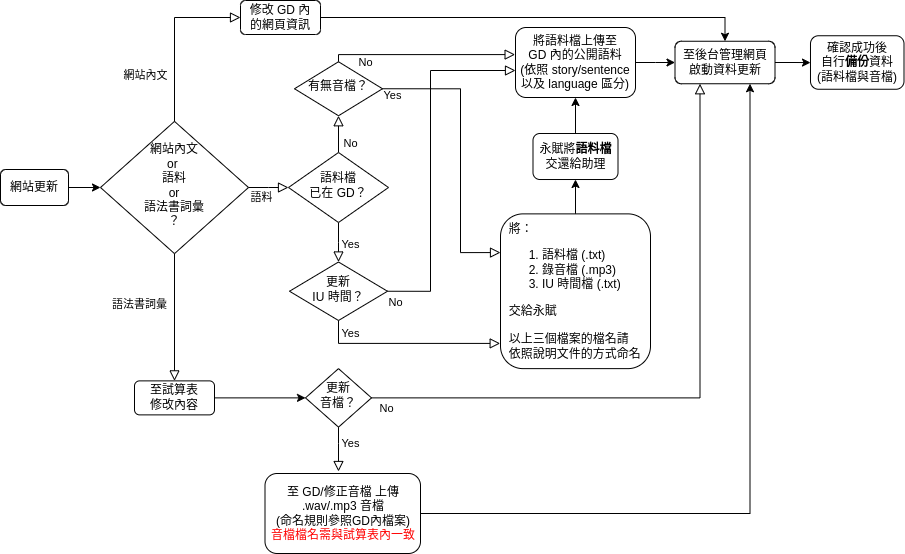

The diagram above was exported from draw.io. Its source (the exported page's mxGraphModel, read from the mxfile embedded in the PNG):
<mxGraphModel dx="858" dy="557" grid="1" gridSize="10" guides="1" tooltips="1" connect="1" arrows="1" fold="1" page="1" pageScale="1" pageWidth="1169" pageHeight="827" math="0" shadow="0">
  <root>
    <mxCell id="WIyWlLk6GJQsqaUBKTNV-0" />
    <mxCell id="WIyWlLk6GJQsqaUBKTNV-1" parent="WIyWlLk6GJQsqaUBKTNV-0" />
    <mxCell id="WIyWlLk6GJQsqaUBKTNV-3" value="網站更新" style="rounded=1;whiteSpace=wrap;html=1;fontSize=12;glass=0;strokeWidth=1;shadow=0;" parent="WIyWlLk6GJQsqaUBKTNV-1" vertex="1">
      <mxGeometry y="306" width="68" height="36" as="geometry" />
    </mxCell>
    <mxCell id="WIyWlLk6GJQsqaUBKTNV-4" value="Yes" style="rounded=0;html=1;jettySize=auto;orthogonalLoop=1;fontSize=11;endArrow=block;endFill=0;endSize=8;strokeWidth=1;shadow=0;labelBackgroundColor=none;edgeStyle=orthogonalEdgeStyle;exitX=0.5;exitY=1;exitDx=0;exitDy=0;" parent="WIyWlLk6GJQsqaUBKTNV-1" source="WIyWlLk6GJQsqaUBKTNV-6" target="WIyWlLk6GJQsqaUBKTNV-10" edge="1">
      <mxGeometry x="0.1594" y="12" relative="1" as="geometry">
        <mxPoint as="offset" />
      </mxGeometry>
    </mxCell>
    <mxCell id="WIyWlLk6GJQsqaUBKTNV-5" value="No" style="edgeStyle=orthogonalEdgeStyle;rounded=0;html=1;jettySize=auto;orthogonalLoop=1;fontSize=11;endArrow=block;endFill=0;endSize=8;strokeWidth=1;shadow=0;labelBackgroundColor=none;exitX=0.5;exitY=0;exitDx=0;exitDy=0;entryX=0.5;entryY=1;entryDx=0;entryDy=0;" parent="WIyWlLk6GJQsqaUBKTNV-1" source="WIyWlLk6GJQsqaUBKTNV-6" target="FPayXZyICiVkKeWRvV8T-0" edge="1">
      <mxGeometry x="-0.4857" y="-12" relative="1" as="geometry">
        <mxPoint as="offset" />
        <mxPoint x="338" y="244" as="targetPoint" />
      </mxGeometry>
    </mxCell>
    <mxCell id="WIyWlLk6GJQsqaUBKTNV-6" value="語料檔&lt;br&gt;已在 &lt;a href=&quot;https://drive.google.com/drive/folders/1anXf0owlXjyu_qc7mF-_ayNJGfo_0CiV&quot;&gt;GD&lt;/a&gt;？" style="rhombus;whiteSpace=wrap;html=1;shadow=0;fontFamily=Helvetica;fontSize=12;align=center;strokeWidth=1;spacing=6;spacingTop=-4;" parent="WIyWlLk6GJQsqaUBKTNV-1" vertex="1">
      <mxGeometry x="288" y="289" width="100" height="70" as="geometry" />
    </mxCell>
    <mxCell id="WIyWlLk6GJQsqaUBKTNV-8" value="No" style="rounded=0;html=1;jettySize=auto;orthogonalLoop=1;fontSize=11;endArrow=block;endFill=0;endSize=8;strokeWidth=1;shadow=0;labelBackgroundColor=none;edgeStyle=orthogonalEdgeStyle;exitX=1;exitY=0.5;exitDx=0;exitDy=0;" parent="WIyWlLk6GJQsqaUBKTNV-1" source="WIyWlLk6GJQsqaUBKTNV-10" edge="1">
      <mxGeometry x="-0.9531" y="-10" relative="1" as="geometry">
        <mxPoint y="1" as="offset" />
        <mxPoint x="515" y="207" as="targetPoint" />
        <Array as="points">
          <mxPoint x="430" y="428" />
          <mxPoint x="430" y="207" />
          <mxPoint x="515" y="207" />
        </Array>
      </mxGeometry>
    </mxCell>
    <mxCell id="WIyWlLk6GJQsqaUBKTNV-10" value="更新&lt;br&gt;IU 時間？" style="rhombus;whiteSpace=wrap;html=1;shadow=0;fontFamily=Helvetica;fontSize=12;align=center;strokeWidth=1;spacing=6;spacingTop=-4;" parent="WIyWlLk6GJQsqaUBKTNV-1" vertex="1">
      <mxGeometry x="289" y="398.5" width="98" height="58.5" as="geometry" />
    </mxCell>
    <mxCell id="FPayXZyICiVkKeWRvV8T-0" value="有無音檔？" style="rhombus;whiteSpace=wrap;html=1;shadow=0;fontFamily=Helvetica;fontSize=12;align=center;strokeWidth=1;spacing=6;spacingTop=-4;" parent="WIyWlLk6GJQsqaUBKTNV-1" vertex="1">
      <mxGeometry x="294" y="198.25" width="88" height="54" as="geometry" />
    </mxCell>
    <mxCell id="5nMv0FoyYyXAODIG5buf-0" style="edgeStyle=orthogonalEdgeStyle;rounded=0;orthogonalLoop=1;jettySize=auto;html=1;exitX=0.5;exitY=0;exitDx=0;exitDy=0;entryX=0.5;entryY=1;entryDx=0;entryDy=0;" parent="WIyWlLk6GJQsqaUBKTNV-1" source="FPayXZyICiVkKeWRvV8T-2" target="FPayXZyICiVkKeWRvV8T-12" edge="1">
      <mxGeometry relative="1" as="geometry" />
    </mxCell>
    <mxCell id="FPayXZyICiVkKeWRvV8T-2" value="&amp;nbsp; 將：&lt;br&gt;&lt;ol&gt;&lt;li&gt;語料檔 (.txt)&lt;/li&gt;&lt;li&gt;錄音檔 (.mp3)&lt;/li&gt;&lt;li&gt;IU 時間檔 (.txt)&lt;/li&gt;&lt;/ol&gt;&lt;div&gt;&amp;nbsp; 交給永賦&lt;/div&gt;&lt;div&gt;&lt;br&gt;&lt;/div&gt;&lt;div&gt;&amp;nbsp; 以上三個檔案的檔名請&lt;/div&gt;&lt;div&gt;&amp;nbsp; 依照&lt;a href=&quot;https://yongfu.name/cdocs/#/iu_file&quot;&gt;說明&lt;/a&gt;&lt;a href=&quot;https://yongfu.name/cdocs/#/iu_file&quot;&gt;文件&lt;/a&gt;的方式命名&lt;/div&gt;" style="rounded=1;whiteSpace=wrap;html=1;fontSize=12;glass=0;strokeWidth=1;shadow=0;align=left;" parent="WIyWlLk6GJQsqaUBKTNV-1" vertex="1">
      <mxGeometry x="500" y="350.38" width="150" height="154.75" as="geometry" />
    </mxCell>
    <mxCell id="FPayXZyICiVkKeWRvV8T-8" value="Yes" style="rounded=0;html=1;jettySize=auto;orthogonalLoop=1;fontSize=11;endArrow=block;endFill=0;endSize=8;strokeWidth=1;shadow=0;labelBackgroundColor=none;edgeStyle=orthogonalEdgeStyle;entryX=-0.002;entryY=0.837;entryDx=0;entryDy=0;exitX=0.5;exitY=1;exitDx=0;exitDy=0;entryPerimeter=0;" parent="WIyWlLk6GJQsqaUBKTNV-1" source="WIyWlLk6GJQsqaUBKTNV-10" target="FPayXZyICiVkKeWRvV8T-2" edge="1">
      <mxGeometry x="-0.6217" y="10" relative="1" as="geometry">
        <mxPoint as="offset" />
        <mxPoint x="718" y="654" as="sourcePoint" />
        <mxPoint x="668" y="754" as="targetPoint" />
        <Array as="points">
          <mxPoint x="338" y="480" />
        </Array>
      </mxGeometry>
    </mxCell>
    <mxCell id="5nMv0FoyYyXAODIG5buf-1" style="edgeStyle=orthogonalEdgeStyle;rounded=0;orthogonalLoop=1;jettySize=auto;html=1;exitX=0.5;exitY=0;exitDx=0;exitDy=0;entryX=0.5;entryY=1;entryDx=0;entryDy=0;" parent="WIyWlLk6GJQsqaUBKTNV-1" source="FPayXZyICiVkKeWRvV8T-12" target="FPayXZyICiVkKeWRvV8T-15" edge="1">
      <mxGeometry relative="1" as="geometry" />
    </mxCell>
    <mxCell id="FPayXZyICiVkKeWRvV8T-12" value="永賦將&lt;b&gt;語料檔&lt;br&gt;&lt;/b&gt;交還給助理" style="rounded=1;whiteSpace=wrap;html=1;fontSize=12;glass=0;strokeWidth=1;shadow=0;" parent="WIyWlLk6GJQsqaUBKTNV-1" vertex="1">
      <mxGeometry x="532.5" y="270" width="85" height="46" as="geometry" />
    </mxCell>
    <mxCell id="FPayXZyICiVkKeWRvV8T-14" value="Yes" style="edgeStyle=orthogonalEdgeStyle;rounded=0;html=1;jettySize=auto;orthogonalLoop=1;fontSize=11;endArrow=block;endFill=0;endSize=8;strokeWidth=1;shadow=0;labelBackgroundColor=none;entryX=0;entryY=0.25;entryDx=0;entryDy=0;exitX=1;exitY=0.5;exitDx=0;exitDy=0;" parent="WIyWlLk6GJQsqaUBKTNV-1" source="FPayXZyICiVkKeWRvV8T-0" target="FPayXZyICiVkKeWRvV8T-2" edge="1">
      <mxGeometry x="-0.9302" y="-7" relative="1" as="geometry">
        <mxPoint as="offset" />
        <mxPoint x="382" y="230" as="sourcePoint" />
        <mxPoint x="878" y="724" as="targetPoint" />
        <Array as="points">
          <mxPoint x="460" y="225" />
          <mxPoint x="460" y="389" />
        </Array>
      </mxGeometry>
    </mxCell>
    <mxCell id="6t3Z8UJ7dsG1fOd0mnVM-0" style="edgeStyle=orthogonalEdgeStyle;rounded=0;orthogonalLoop=1;jettySize=auto;html=1;entryX=0;entryY=0.5;entryDx=0;entryDy=0;" parent="WIyWlLk6GJQsqaUBKTNV-1" source="FPayXZyICiVkKeWRvV8T-15" target="FPayXZyICiVkKeWRvV8T-18" edge="1">
      <mxGeometry relative="1" as="geometry" />
    </mxCell>
    <mxCell id="FPayXZyICiVkKeWRvV8T-15" value="將語料檔上傳至 &lt;br&gt;GD 內的&lt;a href=&quot;https://drive.google.com/drive/folders/1anXf0owlXjyu_qc7mF-_ayNJGfo_0CiV&quot;&gt;公開語料&lt;/a&gt;&lt;br&gt;(依照 story/sentence&lt;br&gt;以及 language 區分)" style="rounded=1;whiteSpace=wrap;html=1;fontSize=12;glass=0;strokeWidth=1;shadow=0;" parent="WIyWlLk6GJQsqaUBKTNV-1" vertex="1">
      <mxGeometry x="515" y="164" width="120" height="70" as="geometry" />
    </mxCell>
    <mxCell id="FPayXZyICiVkKeWRvV8T-21" style="edgeStyle=orthogonalEdgeStyle;rounded=0;orthogonalLoop=1;jettySize=auto;html=1;exitX=1;exitY=0.5;exitDx=0;exitDy=0;" parent="WIyWlLk6GJQsqaUBKTNV-1" source="FPayXZyICiVkKeWRvV8T-18" target="FPayXZyICiVkKeWRvV8T-20" edge="1">
      <mxGeometry relative="1" as="geometry" />
    </mxCell>
    <mxCell id="FPayXZyICiVkKeWRvV8T-18" value="至後台管理網頁&lt;br&gt;啟動&lt;a href=&quot;https://cdocs.netlify.app&quot;&gt;資料更新&lt;/a&gt;" style="rounded=1;whiteSpace=wrap;html=1;fontSize=12;glass=0;strokeWidth=1;shadow=0;" parent="WIyWlLk6GJQsqaUBKTNV-1" vertex="1">
      <mxGeometry x="674.5" y="177.75" width="100" height="42.5" as="geometry" />
    </mxCell>
    <mxCell id="FPayXZyICiVkKeWRvV8T-20" value="確認成功後&lt;br&gt;自行&lt;b&gt;備份&lt;/b&gt;資料&lt;br&gt;(語料檔與音檔)" style="rounded=1;whiteSpace=wrap;html=1;fontSize=12;glass=0;strokeWidth=1;shadow=0;" parent="WIyWlLk6GJQsqaUBKTNV-1" vertex="1">
      <mxGeometry x="810" y="172.25" width="93.5" height="53.5" as="geometry" />
    </mxCell>
    <mxCell id="QLcFc2xY9KP1BZmNwTwl-2" value="" style="edgeStyle=orthogonalEdgeStyle;rounded=0;orthogonalLoop=1;jettySize=auto;exitX=0.5;exitY=1;exitDx=0;exitDy=0;entryX=0.5;entryY=0;entryDx=0;entryDy=0;endArrow=block;endFill=0;strokeWidth=1;endSize=8;html=1;" parent="WIyWlLk6GJQsqaUBKTNV-1" source="FPayXZyICiVkKeWRvV8T-24" target="QLcFc2xY9KP1BZmNwTwl-8" edge="1">
      <mxGeometry relative="1" as="geometry">
        <mxPoint x="174" y="490" as="targetPoint" />
      </mxGeometry>
    </mxCell>
    <mxCell id="FPayXZyICiVkKeWRvV8T-24" value="網站內文&lt;br&gt;or&amp;nbsp;&lt;br&gt;語料&lt;br&gt;or&lt;br&gt;語法書詞彙&lt;br&gt;？" style="rhombus;whiteSpace=wrap;html=1;shadow=0;fontFamily=Helvetica;fontSize=12;align=center;strokeWidth=1;spacing=6;spacingTop=-4;" parent="WIyWlLk6GJQsqaUBKTNV-1" vertex="1">
      <mxGeometry x="100" y="257.88" width="148" height="132.25" as="geometry" />
    </mxCell>
    <mxCell id="FPayXZyICiVkKeWRvV8T-27" value="語料" style="edgeStyle=orthogonalEdgeStyle;rounded=0;html=1;jettySize=auto;orthogonalLoop=1;fontSize=11;endArrow=block;endFill=0;endSize=8;strokeWidth=1;shadow=0;labelBackgroundColor=none;exitX=1;exitY=0.5;exitDx=0;exitDy=0;entryX=0;entryY=0.5;entryDx=0;entryDy=0;" parent="WIyWlLk6GJQsqaUBKTNV-1" source="FPayXZyICiVkKeWRvV8T-24" target="WIyWlLk6GJQsqaUBKTNV-6" edge="1">
      <mxGeometry x="-0.3333" y="-10" relative="1" as="geometry">
        <mxPoint as="offset" />
        <mxPoint x="868" y="484" as="sourcePoint" />
        <mxPoint x="468" y="454" as="targetPoint" />
        <Array as="points">
          <mxPoint x="268" y="324" />
          <mxPoint x="268" y="324" />
        </Array>
      </mxGeometry>
    </mxCell>
    <mxCell id="FPayXZyICiVkKeWRvV8T-28" value="網站內文" style="edgeStyle=orthogonalEdgeStyle;rounded=0;html=1;jettySize=auto;orthogonalLoop=1;fontSize=11;endArrow=block;endFill=0;endSize=8;strokeWidth=1;shadow=0;labelBackgroundColor=none;exitX=0.5;exitY=0;exitDx=0;exitDy=0;entryX=0;entryY=0.5;entryDx=0;entryDy=0;" parent="WIyWlLk6GJQsqaUBKTNV-1" source="FPayXZyICiVkKeWRvV8T-24" target="6t3Z8UJ7dsG1fOd0mnVM-1" edge="1">
      <mxGeometry x="-0.4558" y="29" relative="1" as="geometry">
        <mxPoint as="offset" />
        <mxPoint x="998" y="504" as="sourcePoint" />
        <mxPoint x="270" y="154" as="targetPoint" />
        <Array as="points">
          <mxPoint x="174" y="154" />
        </Array>
      </mxGeometry>
    </mxCell>
    <mxCell id="FPayXZyICiVkKeWRvV8T-29" style="edgeStyle=orthogonalEdgeStyle;rounded=0;orthogonalLoop=1;jettySize=auto;html=1;exitX=1;exitY=0.5;exitDx=0;exitDy=0;entryX=0;entryY=0.5;entryDx=0;entryDy=0;" parent="WIyWlLk6GJQsqaUBKTNV-1" source="WIyWlLk6GJQsqaUBKTNV-3" target="FPayXZyICiVkKeWRvV8T-24" edge="1">
      <mxGeometry relative="1" as="geometry">
        <mxPoint x="918" y="374" as="sourcePoint" />
        <mxPoint x="298" y="189" as="targetPoint" />
      </mxGeometry>
    </mxCell>
    <mxCell id="5nMv0FoyYyXAODIG5buf-5" style="edgeStyle=orthogonalEdgeStyle;rounded=0;orthogonalLoop=1;jettySize=auto;html=1;exitX=1;exitY=0.5;exitDx=0;exitDy=0;entryX=0.5;entryY=0;entryDx=0;entryDy=0;" parent="WIyWlLk6GJQsqaUBKTNV-1" source="6t3Z8UJ7dsG1fOd0mnVM-1" target="FPayXZyICiVkKeWRvV8T-18" edge="1">
      <mxGeometry relative="1" as="geometry" />
    </mxCell>
    <mxCell id="6t3Z8UJ7dsG1fOd0mnVM-1" value="修改 GD 內&lt;br&gt;的&lt;a href=&quot;https://drive.google.com/drive/folders/1wRviM4yVvQySP2JG5r5a2aBBw4z8uj6q&quot;&gt;網頁資訊&lt;/a&gt;" style="rounded=1;whiteSpace=wrap;html=1;fontSize=12;glass=0;strokeWidth=1;shadow=0;" parent="WIyWlLk6GJQsqaUBKTNV-1" vertex="1">
      <mxGeometry x="240" y="137" width="80" height="34" as="geometry" />
    </mxCell>
    <mxCell id="6t3Z8UJ7dsG1fOd0mnVM-3" value="No" style="edgeStyle=orthogonalEdgeStyle;rounded=0;html=1;jettySize=auto;orthogonalLoop=1;fontSize=11;endArrow=block;endFill=0;endSize=8;strokeWidth=1;shadow=0;labelBackgroundColor=none;exitX=0.5;exitY=0;exitDx=0;exitDy=0;entryX=-0.003;entryY=0.387;entryDx=0;entryDy=0;entryPerimeter=0;" parent="WIyWlLk6GJQsqaUBKTNV-1" source="FPayXZyICiVkKeWRvV8T-0" target="FPayXZyICiVkKeWRvV8T-15" edge="1">
      <mxGeometry x="-0.6262" y="-8" relative="1" as="geometry">
        <mxPoint as="offset" />
        <mxPoint x="398" y="214" as="sourcePoint" />
        <mxPoint x="516" y="170" as="targetPoint" />
        <Array as="points">
          <mxPoint x="338" y="191" />
        </Array>
      </mxGeometry>
    </mxCell>
    <mxCell id="QLcFc2xY9KP1BZmNwTwl-5" value="&lt;div style=&quot;text-align: center&quot;&gt;&lt;span style=&quot;font-size: 11px&quot;&gt;&lt;font face=&quot;helvetica&quot;&gt;語法書詞彙&lt;/font&gt;&lt;/span&gt;&lt;/div&gt;" style="text;whiteSpace=wrap;html=1;" parent="WIyWlLk6GJQsqaUBKTNV-1" vertex="1">
      <mxGeometry x="110" y="427" width="60" height="30" as="geometry" />
    </mxCell>
    <mxCell id="QLcFc2xY9KP1BZmNwTwl-6" value="更新&lt;br&gt;音檔？" style="rhombus;whiteSpace=wrap;html=1;shadow=0;fontFamily=Helvetica;fontSize=12;align=center;strokeWidth=1;spacing=6;spacingTop=-4;" parent="WIyWlLk6GJQsqaUBKTNV-1" vertex="1">
      <mxGeometry x="305" y="505.13" width="66" height="58.5" as="geometry" />
    </mxCell>
    <mxCell id="QLcFc2xY9KP1BZmNwTwl-8" value="至&lt;a href=&quot;https://docs.google.com/spreadsheets/d/1e9SWmw0huaCxw80lVLAGJd9DuFs1YClny1eMO2fP7fk&quot;&gt;試算表&lt;/a&gt;&lt;br&gt;修改內容" style="rounded=1;whiteSpace=wrap;html=1;fontSize=12;glass=0;strokeWidth=1;shadow=0;" parent="WIyWlLk6GJQsqaUBKTNV-1" vertex="1">
      <mxGeometry x="134" y="517.38" width="80" height="34" as="geometry" />
    </mxCell>
    <mxCell id="QLcFc2xY9KP1BZmNwTwl-9" value="至 &lt;a href=&quot;https://drive.google.com/drive/u/0/folders/15d-UfxcWZc1lwhQiUrgGAK3qaJ5uJgXL&quot;&gt;GD/修正音檔&lt;/a&gt;&amp;nbsp;上傳 .wav/.mp3 音檔&lt;br&gt;(命名規則參照GD內檔案)&lt;br&gt;&lt;font color=&quot;#ff0000&quot;&gt;音檔檔名需與&lt;a href=&quot;https://docs.google.com/spreadsheets/d/1e9SWmw0huaCxw80lVLAGJd9DuFs1YClny1eMO2fP7fk&quot;&gt;試算表&lt;/a&gt;內一致&lt;/font&gt;" style="rounded=1;whiteSpace=wrap;html=1;fontSize=12;glass=0;strokeWidth=1;shadow=0;align=center;" parent="WIyWlLk6GJQsqaUBKTNV-1" vertex="1">
      <mxGeometry x="264.5" y="610" width="155.5" height="80" as="geometry" />
    </mxCell>
    <mxCell id="QLcFc2xY9KP1BZmNwTwl-12" value="Yes" style="rounded=0;html=1;jettySize=auto;orthogonalLoop=1;fontSize=11;endArrow=block;endFill=0;endSize=8;strokeWidth=1;shadow=0;labelBackgroundColor=none;edgeStyle=orthogonalEdgeStyle;exitX=0.5;exitY=1;exitDx=0;exitDy=0;" parent="WIyWlLk6GJQsqaUBKTNV-1" source="QLcFc2xY9KP1BZmNwTwl-6" edge="1">
      <mxGeometry x="-0.2621" y="12" relative="1" as="geometry">
        <mxPoint as="offset" />
        <mxPoint x="440" y="585" as="sourcePoint" />
        <mxPoint x="338" y="608" as="targetPoint" />
        <Array as="points">
          <mxPoint x="338" y="580" />
          <mxPoint x="338" y="580" />
        </Array>
      </mxGeometry>
    </mxCell>
    <mxCell id="QLcFc2xY9KP1BZmNwTwl-13" style="edgeStyle=orthogonalEdgeStyle;rounded=0;orthogonalLoop=1;jettySize=auto;html=1;exitX=1;exitY=0.5;exitDx=0;exitDy=0;entryX=0.75;entryY=1;entryDx=0;entryDy=0;" parent="WIyWlLk6GJQsqaUBKTNV-1" source="QLcFc2xY9KP1BZmNwTwl-9" target="FPayXZyICiVkKeWRvV8T-18" edge="1">
      <mxGeometry relative="1" as="geometry">
        <mxPoint x="330" y="164" as="sourcePoint" />
        <mxPoint x="734.5" y="187.75" as="targetPoint" />
      </mxGeometry>
    </mxCell>
    <mxCell id="QLcFc2xY9KP1BZmNwTwl-14" style="edgeStyle=orthogonalEdgeStyle;rounded=0;orthogonalLoop=1;jettySize=auto;html=1;exitX=1;exitY=0.5;exitDx=0;exitDy=0;entryX=0;entryY=0.5;entryDx=0;entryDy=0;" parent="WIyWlLk6GJQsqaUBKTNV-1" source="QLcFc2xY9KP1BZmNwTwl-8" target="QLcFc2xY9KP1BZmNwTwl-6" edge="1">
      <mxGeometry relative="1" as="geometry">
        <mxPoint x="330" y="164" as="sourcePoint" />
        <mxPoint x="300" y="534" as="targetPoint" />
      </mxGeometry>
    </mxCell>
    <mxCell id="QLcFc2xY9KP1BZmNwTwl-15" value="No" style="rounded=0;html=1;jettySize=auto;orthogonalLoop=1;fontSize=11;endArrow=block;endFill=0;endSize=8;strokeWidth=1;shadow=0;labelBackgroundColor=none;edgeStyle=orthogonalEdgeStyle;exitX=1;exitY=0.5;exitDx=0;exitDy=0;entryX=0.25;entryY=1;entryDx=0;entryDy=0;" parent="WIyWlLk6GJQsqaUBKTNV-1" source="QLcFc2xY9KP1BZmNwTwl-6" target="FPayXZyICiVkKeWRvV8T-18" edge="1">
      <mxGeometry x="-0.9531" y="-10" relative="1" as="geometry">
        <mxPoint y="1" as="offset" />
        <mxPoint x="525" y="217" as="targetPoint" />
        <Array as="points">
          <mxPoint x="700" y="534" />
        </Array>
        <mxPoint x="397" y="437.75" as="sourcePoint" />
      </mxGeometry>
    </mxCell>
  </root>
</mxGraphModel>